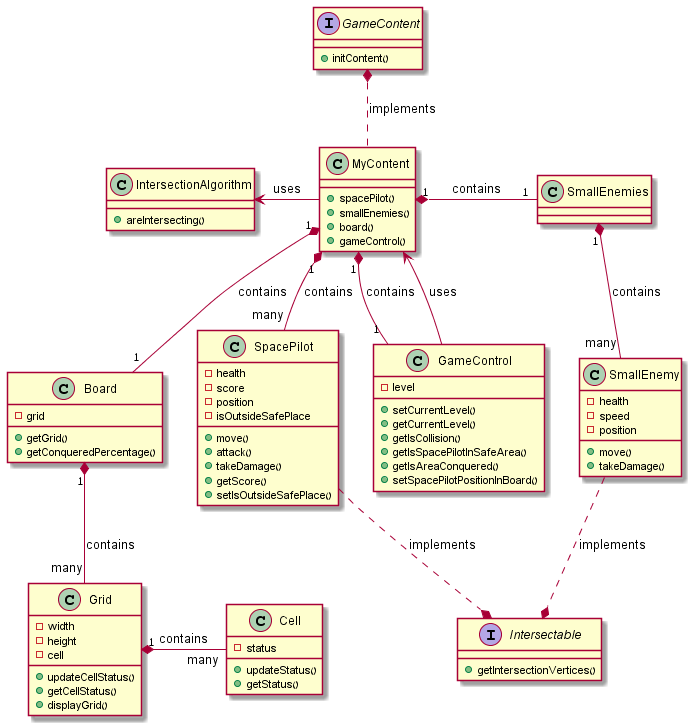

The diagram above was rendered by PlantUML. Its source (embedded in the PNG):
@startuml

interface GameContent {
	+initContent()
}

class MyContent {
	+spacePilot()
	+smallEnemies()
	+board()
	+gameControl()
}

MyContent .up.* GameContent : implements

interface Intersectable {
	+ getIntersectionVertices()
}

class IntersectionAlgorithm {
	+areIntersecting()
}

class Cell {
	-status

	+updateStatus()
	+getStatus()
}

class Grid {
	-width
	-height
	-cell

	+updateCellStatus()
	+getCellStatus()
	+displayGrid()
}

Grid "1" *-right- "many" Cell : contains

class Board {
	-grid

	+getGrid()
	+getConqueredPercentage()
}

Board "1" *-- "many" Grid : contains

class SpacePilot {
	-health
	-score
	-position
	-isOutsideSafePlace

	+move()
	+attack()
	+takeDamage()
	+getScore()
	+setIsOutsideSafePlace()
}

SpacePilot ..* Intersectable : implements

class SmallEnemy {
	-health
	-speed
	-position

	+move()
	+takeDamage()
}

SmallEnemy ..* Intersectable : implements

class SmallEnemies {
}

SmallEnemies "1" *-- "many" SmallEnemy : contains

class GameControl {
	-level

	+setCurrentLevel()
	+getCurrentLevel()
	+getIsCollision()
	+getIsSpacePilotInSafeArea()
	+getIsAreaConquered()
	+setSpacePilotPositionInBoard()	
}

MyContent "1" *-- "1" GameControl : contains
MyContent "1" *-- "1" Board : contains
MyContent "1" *-- "many" SpacePilot : contains
MyContent "1" *-right- "1" SmallEnemies : contains
MyContent -left-> IntersectionAlgorithm : uses

GameControl --> MyContent : uses


@enduml